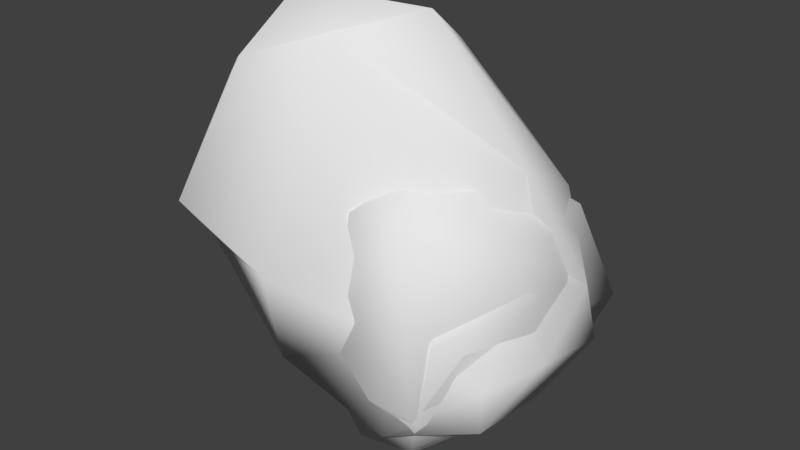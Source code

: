 # Source: Chuncks_Gore.blend  (saved by Blender 2.80.75; exported with 4.5.12 LTS)
import bpy
from mathutils import Matrix  # noqa: F401  (used for matrix-valued properties, if any)

bpy.ops.wm.read_factory_settings(use_empty=True)
scene = bpy.context.scene
scene.name = 'Scene'

# ---- collections
col_collection_1 = bpy.data.collections.new('Collection 1'); scene.collection.children.link(col_collection_1)

# ---- world
world_world = bpy.data.worlds.new('World'); scene.world = world_world
world_world.color = (0.05088, 0.05088, 0.05088)
world_world.use_sun_shadow = False
world_world.sun_shadow_jitter_overblur = 0.0

# ---- meshes
me_sphere = bpy.data.meshes.new('Sphere')
me_sphere.from_pydata([(0.03862, 0.0717, 0.009607), (0.03011, 0.1087, -0.0215), (0.02577, 0.1139, -0.06043), (0.02989, 0.08361, -0.09609), (0.06679, 0.05932, 0.02332), (0.08087, 0.08573, -0.009532), (0.07617, 0.08957, -0.05919), (0.0579, 0.06916, -0.09751), (0.07127, 0.02042, 0.02976), (0.08636, 0.02302, -0.002998), (0.07677, 0.02988, -0.05109), (0.05922, 0.03047, -0.09539), (0.05454, -0.00588, 0.02472), (0.06443, -0.02519, -0.01426), (0.05592, -0.02606, -0.06403), (0.03886, -0.007922, -0.1016), (0.04087, 0.02752, 0.02754), (0.02546, 0.002386, 0.0141), (0.01299, -0.01162, -0.02387), (0.003874, -0.02355, -0.07032), (0.005444, -0.01135, -0.1042), (0.005198, 0.02743, 0.002753), (-0.03559, 0.02375, -0.02464), (-0.04824, 0.01932, -0.06094), (-0.019, 0.02089, -0.09663), (0.01112, 0.05305, -0.0006529), (-0.02371, 0.07408, -0.02553), (-0.03275, 0.08198, -0.05698), (-0.005924, 0.06429, -0.09139), (0.02703, 0.03333, -0.113)], [], [(29, 3, 7), (2, 1, 5, 6), (0, 16, 4), (3, 2, 6, 7), (1, 0, 4, 5), (7, 6, 10, 11), (5, 4, 8, 9), (29, 7, 11), (6, 5, 9, 10), (4, 16, 8), (11, 10, 14, 15), (9, 8, 12, 13), (29, 11, 15), (10, 9, 13, 14), (8, 16, 12), (15, 14, 19, 20), (13, 12, 17, 18), (29, 15, 20), (14, 13, 18, 19), (12, 16, 17), (20, 19, 23, 24), (18, 17, 21, 22), (29, 20, 24), (19, 18, 22, 23), (17, 16, 21), (24, 23, 27, 28), (22, 21, 25, 26), (29, 24, 28), (23, 22, 26, 27), (21, 16, 25), (28, 27, 2, 3), (26, 25, 0, 1), (29, 28, 3), (27, 26, 1, 2), (25, 16, 0)])
me_sphere.polygons.foreach_set('use_smooth', [True] * 35)
_uv = me_sphere.uv_layers.new(name='UVMap')
_uv.uv.foreach_set('vector', [0.6429, 0.0, 0.7143, 0.2, 0.5714, 0.2, 0.7143, 0.4, 0.7143, 0.6, 0.5714, 0.6, 0.5714, 0.4, 0.7143, 0.8, 0.6429, 1.0, 0.5714, 0.8, 0.7143, 0.2, 0.7143, 0.4, 0.5714, 0.4, 0.5714, 0.2, 0.7143, 0.6, 0.7143, 0.8, 0.5714, 0.8, 0.5714, 0.6, 0.5714, 0.2, 0.5714, 0.4, 0.4286, 0.4, 0.4286, 0.2, 0.5714, 0.6, 0.5714, 0.8, 0.4286, 0.8, 0.4286, 0.6, 0.5, 0.0, 0.5714, 0.2, 0.4286, 0.2, 0.5714, 0.4, 0.5714, 0.6, 0.4286, 0.6, 0.4286, 0.4, 0.5714, 0.8, 0.5, 1.0, 0.4286, 0.8, 0.4286, 0.2, 0.4286, 0.4, 0.2857, 0.4, 0.2857, 0.2, 0.4286, 0.6, 0.4286, 0.8, 0.2857, 0.8, 0.2857, 0.6, 0.3571, 0.0, 0.4286, 0.2, 0.2857, 0.2, 0.4286, 0.4, 0.4286, 0.6, 0.2857, 0.6, 0.2857, 0.4, 0.4286, 0.8, 0.3571, 1.0, 0.2857, 0.8, 0.2857, 0.2, 0.2857, 0.4, 0.1429, 0.4, 0.1429, 0.2, 0.2857, 0.6, 0.2857, 0.8, 0.1429, 0.8, 0.1429, 0.6, 0.2143, 0.0, 0.2857, 0.2, 0.1429, 0.2, 0.2857, 0.4, 0.2857, 0.6, 0.1429, 0.6, 0.1429, 0.4, 0.2857, 0.8, 0.2143, 1.0, 0.1429, 0.8, 0.1429, 0.2, 0.1429, 0.4, 0.0, 0.4, 0.0, 0.2, 0.1429, 0.6, 0.1429, 0.8, 0.0, 0.8, 0.0, 0.6, 0.07143, 0.0, 0.1429, 0.2, 0.0, 0.2, 0.1429, 0.4, 0.1429, 0.6, 0.0, 0.6, 0.0, 0.4, 0.1429, 0.8, 0.07143, 1.0, 0.0, 0.8, 1.0, 0.2, 1.0, 0.4, 0.8571, 0.4, 0.8571, 0.2, 1.0, 0.6, 1.0, 0.8, 0.8571, 0.8, 0.8571, 0.6, 0.9286, 0.0, 1.0, 0.2, 0.8571, 0.2, 1.0, 0.4, 1.0, 0.6, 0.8571, 0.6, 0.8571, 0.4, 1.0, 0.8, 0.9286, 1.0, 0.8571, 0.8, 0.8571, 0.2, 0.8571, 0.4, 0.7143, 0.4, 0.7143, 0.2, 0.8571, 0.6, 0.8571, 0.8, 0.7143, 0.8, 0.7143, 0.6, 0.7857, 0.0, 0.8571, 0.2, 0.7143, 0.2, 0.8571, 0.4, 0.8571, 0.6, 0.7143, 0.6, 0.7143, 0.4, 0.8571, 0.8, 0.7857, 1.0, 0.7143, 0.8])
me_sphere.use_remesh_preserve_volume = False
me_sphere.use_remesh_preserve_attributes = False
me_sphere.use_mirror_vertex_groups = False
me_sphere.update()
me_sphere_001 = bpy.data.meshes.new('Sphere.001')
me_sphere_001.from_pydata([(0.01728, 0.03006, 0.06043), (0.01095, 0.07721, 0.0453), (0.02224, 0.1063, -0.01808), (0.03818, 0.0915, -0.07724), (0.0534, 0.03601, 0.05898), (0.07978, 0.07887, 0.02772), (0.09126, 0.1026, -0.0325), (0.07287, 0.08478, -0.08294), (0.06265, 0.003266, 0.04874), (0.08453, 0.01591, 0.01662), (0.0848, 0.03497, -0.02738), (0.07193, 0.04395, -0.08442), (0.04609, -0.02649, 0.04187), (0.05878, -0.03806, -0.004482), (0.05548, -0.02923, -0.05903), (0.04204, -0.00493, -0.09884), (0.02788, -0.003841, 0.05812), (0.01587, -0.02822, 0.04229), (0.01005, -0.0325, 0.00121), (0.00374, -0.02934, -0.06154), (0.005463, -0.012, -0.1026), (-0.004042, -0.008553, 0.04097), (-0.02751, 0.01286, 0.0064), (-0.03968, 0.01971, -0.04538), (-0.01757, 0.02027, -0.09051), (-0.002757, 0.01264, 0.04541), (-0.02823, 0.05329, 0.0183), (-0.03453, 0.07326, -0.02863), (-0.004318, 0.06376, -0.07297), (0.03458, 0.04152, -0.1072)], [], [(29, 3, 7), (2, 1, 5, 6), (0, 16, 4), (3, 2, 6, 7), (1, 0, 4, 5), (7, 6, 10, 11), (5, 4, 8, 9), (29, 7, 11), (6, 5, 9, 10), (4, 16, 8), (11, 10, 14, 15), (9, 8, 12, 13), (29, 11, 15), (10, 9, 13, 14), (8, 16, 12), (15, 14, 19, 20), (13, 12, 17, 18), (29, 15, 20), (14, 13, 18, 19), (12, 16, 17), (20, 19, 23, 24), (18, 17, 21, 22), (29, 20, 24), (19, 18, 22, 23), (17, 16, 21), (24, 23, 27, 28), (22, 21, 25, 26), (29, 24, 28), (23, 22, 26, 27), (21, 16, 25), (28, 27, 2, 3), (26, 25, 0, 1), (29, 28, 3), (27, 26, 1, 2), (25, 16, 0)])
me_sphere_001.polygons.foreach_set('use_smooth', [True] * 35)
_uv = me_sphere_001.uv_layers.new(name='UVMap')
_uv.uv.foreach_set('vector', [0.9457, 0.5841, 0.9457, 0.7528, 0.8441, 0.7339, 0.1938, 0.06558, 0.1938, 0.2697, 0.004504, 0.1904, 0.000518, 0.000518, 0.2996, 0.883, 0.2996, 0.9858, 0.1949, 0.8979, 0.4191, 0.5146, 0.5816, 0.4324, 0.5816, 0.6364, 0.4193, 0.618, 0.4001, 0.5959, 0.4001, 0.7401, 0.2944, 0.7359, 0.1949, 0.5966, 0.01094, 0.5119, 0.168, 0.4667, 0.168, 0.6635, 0.000518, 0.6295, 0.5827, 0.5831, 0.664, 0.4324, 0.7663, 0.4408, 0.7663, 0.5588, 0.9527, 0.000518, 0.9527, 0.1815, 0.8705, 0.09681, 0.3766, 0.000518, 0.3766, 0.1904, 0.1949, 0.2263, 0.2002, 0.08785, 0.984, 0.3299, 0.879, 0.2423, 0.984, 0.2273, 0.2479, 0.5949, 0.1949, 0.4324, 0.4181, 0.4421, 0.4181, 0.5823, 0.8431, 0.7673, 0.7279, 0.7414, 0.7126, 0.6422, 0.8431, 0.5841, 0.1253, 0.9574, 0.000518, 0.9359, 0.1253, 0.8194, 0.6078, 0.2371, 0.6078, 0.3756, 0.4247, 0.3821, 0.3846, 0.2273, 0.9692, 0.4181, 0.9692, 0.5241, 0.8865, 0.475, 0.7541, 0.9022, 0.7126, 0.7683, 0.8622, 0.7714, 0.8622, 0.9004, 0.5507, 0.9439, 0.4191, 0.8885, 0.4302, 0.8018, 0.5507, 0.8012, 0.9479, 0.9448, 0.8633, 0.8357, 0.9479, 0.7683, 0.6088, 0.3876, 0.6142, 0.2278, 0.7568, 0.2273, 0.7568, 0.4097, 0.7876, 0.9033, 0.7876, 0.9995, 0.7126, 0.9482, 0.5827, 0.5881, 0.7116, 0.5841, 0.7116, 0.779, 0.585, 0.7079, 0.878, 0.3981, 0.7578, 0.3891, 0.7698, 0.3091, 0.878, 0.2273, 0.6971, 0.9497, 0.5827, 0.8154, 0.6971, 0.78, 0.1812, 0.4656, 0.000518, 0.4406, 0.02626, 0.2718, 0.1812, 0.2707, 0.3464, 0.802, 0.4139, 0.7412, 0.4139, 0.8467, 0.7199, 0.1912, 0.5775, 0.1631, 0.5707, 0.000518, 0.7199, 0.05048, 0.8855, 0.4474, 0.8855, 0.5831, 0.8251, 0.5664, 0.7673, 0.4181, 0.1949, 0.8195, 0.3454, 0.7412, 0.3454, 0.8819, 0.5713, 0.8002, 0.4191, 0.7713, 0.4234, 0.6496, 0.5713, 0.6375, 0.1263, 0.9066, 0.1858, 0.8194, 0.1858, 0.9264, 0.4245, 0.1589, 0.3776, 0.008599, 0.5696, 0.000518, 0.5696, 0.1826, 0.1543, 0.8184, 0.000518, 0.7773, 0.01236, 0.6899, 0.1543, 0.6645, 0.721, 0.06758, 0.8695, 0.000518, 0.8695, 0.1476, 0.1949, 0.3946, 0.2315, 0.2507, 0.3835, 0.2273, 0.3835, 0.4314, 0.3958, 0.9711, 0.3007, 0.9221, 0.3958, 0.883])
me_sphere_001.use_remesh_preserve_volume = False
me_sphere_001.use_remesh_preserve_attributes = False
me_sphere_001.use_mirror_vertex_groups = False
me_sphere_001.update()
me_sphere_002 = bpy.data.meshes.new('Sphere.002')
me_sphere_002.from_pydata([(0.09443, 0.06731, -0.0111), (0.07358, 0.07618, 0.03725), (0.002574, 0.08315, 0.09572), (-0.05103, 0.02599, 0.1331), (0.0954, 0.07837, -0.04792), (0.07275, 0.09664, -0.03328), (0.00421, 0.09164, 0.03012), (-0.07051, 0.03802, 0.07963), (0.08189, 0.04591, -0.07375), (0.0507, 0.05822, -0.08236), (-0.01121, 0.06286, -0.07015), (-0.06325, 0.01598, 0.03464), (0.0781, -0.001296, -0.07341), (0.03686, -0.03044, -0.07822), (-0.01959, -0.04377, -0.0458), (-0.06623, -0.04289, 0.008607), (0.09226, 0.03344, -0.04339), (0.08036, -0.003123, -0.04595), (0.041, -0.01601, -0.03018), (-0.01455, -0.05931, 0.01041), (-0.05987, -0.06927, 0.04139), (0.07337, 0.03024, -0.008388), (0.06067, 9.017e-05, 0.03596), (-0.01099, -0.0071, 0.1216), (-0.0489, -0.03397, 0.1088), (0.07599, 0.0482, 0.008159), (0.07238, 0.03759, 0.05806), (0.02561, 0.02162, 0.1337), (-0.03715, -0.003929, 0.1395), (-0.08471, -0.01151, 0.08152)], [], [(29, 3, 7), (2, 1, 5, 6), (0, 16, 4), (3, 2, 6, 7), (1, 0, 4, 5), (7, 6, 10, 11), (5, 4, 8, 9), (29, 7, 11), (6, 5, 9, 10), (4, 16, 8), (11, 10, 14, 15), (9, 8, 12, 13), (29, 11, 15), (10, 9, 13, 14), (8, 16, 12), (15, 14, 19, 20), (13, 12, 17, 18), (29, 15, 20), (14, 13, 18, 19), (12, 16, 17), (20, 19, 23, 24), (18, 17, 21, 22), (29, 20, 24), (19, 18, 22, 23), (17, 16, 21), (24, 23, 27, 28), (22, 21, 25, 26), (29, 24, 28), (23, 22, 26, 27), (21, 16, 25), (28, 27, 2, 3), (26, 25, 0, 1), (29, 28, 3), (27, 26, 1, 2), (25, 16, 0)])
me_sphere_002.polygons.foreach_set('use_smooth', [True] * 35)
_uv = me_sphere_002.uv_layers.new(name='UVMap')
_uv.uv.foreach_set('vector', [0.8718, 0.8913, 0.7387, 0.791, 0.8718, 0.7722, 0.4536, 0.6559, 0.4341, 0.4436, 0.562, 0.3319, 0.562, 0.5481, 0.8224, 0.32, 0.7257, 0.2712, 0.8224, 0.2311, 0.5977, 0.2859, 0.5974, 0.08517, 0.7247, 0.0005057, 0.7247, 0.2419, 0.4947, 0.6569, 0.5248, 0.7766, 0.4947, 0.8603, 0.4341, 0.8155, 0.1045, 0.3716, 0.0005057, 0.1537, 0.1901, 0.0005057, 0.1901, 0.2918, 0.6404, 0.9995, 0.5724, 0.9673, 0.563, 0.8669, 0.6404, 0.8467, 0.407, 0.9239, 0.3101, 0.8544, 0.407, 0.7888, 0.1911, 0.5281, 0.2818, 0.3319, 0.4331, 0.3534, 0.4331, 0.4997, 0.8387, 0.2538, 0.9333, 0.2091, 0.9333, 0.2887, 0.5964, 0.01066, 0.5964, 0.302, 0.3894, 0.1555, 0.4478, 0.0005057, 0.9238, 0.2081, 0.8457, 0.1904, 0.8387, 0.08117, 0.9238, 0.0005057, 0.1483, 0.6378, 0.1483, 0.7728, 0.0005057, 0.7545, 0.1464, 0.6261, 0.0005057, 0.6367, 0.003577, 0.4291, 0.1464, 0.3726, 0.6414, 0.8768, 0.7151, 0.8467, 0.7151, 0.9577, 0.8392, 0.6055, 0.8392, 0.7712, 0.7387, 0.6805, 0.7561, 0.5528, 0.3021, 0.9306, 0.1911, 0.8928, 0.2008, 0.8297, 0.3021, 0.8142, 0.9296, 0.5528, 0.9296, 0.7411, 0.8402, 0.7002, 0.7257, 0.1541, 0.7291, 0.0005057, 0.8377, 0.04221, 0.8377, 0.2301, 0.1792, 0.7738, 0.1792, 0.8849, 0.128, 0.812, 0.1911, 0.581, 0.3091, 0.5291, 0.3091, 0.8132, 0.2127, 0.7573, 0.8446, 0.4957, 0.7452, 0.5207, 0.7393, 0.4037, 0.8446, 0.3319, 0.7279, 0.8457, 0.563, 0.7954, 0.7279, 0.7294, 0.3884, 0.2846, 0.2063, 0.3309, 0.1911, 0.1678, 0.3884, 0.0005057, 0.09149, 0.879, 0.09149, 0.9681, 0.0005057, 0.9529, 0.9116, 0.2982, 0.9116, 0.4097, 0.9098, 0.5207, 0.8456, 0.3773, 0.127, 0.878, 0.0005057, 0.863, 0.01378, 0.8078, 0.127, 0.7738, 0.9911, 0.1747, 0.9248, 0.07926, 0.9911, 0.0005057, 0.4148, 0.5291, 0.4148, 0.7878, 0.3114, 0.775, 0.3101, 0.5662, 0.1474, 0.4578, 0.1828, 0.3726, 0.1828, 0.5021, 0.7377, 0.5551, 0.7377, 0.7123, 0.563, 0.7284, 0.6601, 0.5528, 0.9501, 0.7722, 0.9501, 0.8904, 0.9108, 0.9552, 0.8728, 0.8378, 0.9895, 0.4649, 0.9126, 0.3087, 0.9895, 0.2982, 0.563, 0.5518, 0.6403, 0.3578, 0.7383, 0.3319, 0.7383, 0.5451, 0.5423, 0.9371, 0.4341, 0.8659, 0.5423, 0.8613])
me_sphere_002.use_remesh_preserve_volume = False
me_sphere_002.use_remesh_preserve_attributes = False
me_sphere_002.use_mirror_vertex_groups = False
me_sphere_002.update()

# ---- objects
ob_sphere = bpy.data.objects.new('Sphere', me_sphere)
ob_sphere_001 = bpy.data.objects.new('Sphere.001', me_sphere_001)
ob_sphere_002 = bpy.data.objects.new('Sphere.002', me_sphere_002)

# ---- transforms, parenting, visibility, modifiers, constraints
ob_sphere.location = (0.0, 0.0, 0.0)
ob_sphere.lineart.crease_threshold = 0.0
ob_sphere_001.location = (0.0, 0.0, 0.0)
ob_sphere_001.lineart.crease_threshold = 0.0
ob_sphere_002.location = (0.0, 0.0, 0.0)
ob_sphere_002.lineart.crease_threshold = 0.0

# ---- collection membership
scene.collection.objects.link(ob_sphere)
scene.collection.objects.link(ob_sphere_001)
scene.collection.objects.link(ob_sphere_002)

# ---- scene / render settings (as saved in the file)
scene.frame_start = 1; scene.frame_end = 250; scene.frame_set(1)
scene.render.engine = 'BLENDER_EEVEE_NEXT'
scene.render.resolution_percentage = 50
scene.render.dither_intensity = 0.0
scene.cycles.use_denoising = False
scene.cycles.samples = 128
scene.cycles.sampling_pattern = 'TABULATED_SOBOL'
scene.cycles.use_adaptive_sampling = False
scene.cycles.use_light_tree = False
scene.view_settings.view_transform = 'Standard'
bpy.context.view_layer.update()

# ---- added for rendering (the .blend has no active camera and no usable light): camera, sun
cam_auto = bpy.data.cameras.new('AutoCamera')
cam_auto.lens = 50.0
cam_auto.sensor_width = 36.0
cam_auto.clip_end = 1000.0
ob_auto_camera = bpy.data.objects.new('AutoCamera', cam_auto)
scene.collection.objects.link(ob_auto_camera)
ob_auto_camera.location = (0.338612, -0.377605, 0.279846)
ob_auto_camera.rotation_euler = (1.09748, -7.21219e-08, 0.694738)
scene.camera = ob_auto_camera
light_auto_sun = bpy.data.lights.new('AutoSun', 'SUN')
light_auto_sun.energy = 3.0
light_auto_sun.angle = 0.0523599
ob_auto_sun = bpy.data.objects.new('AutoSun', light_auto_sun)
scene.collection.objects.link(ob_auto_sun)
ob_auto_sun.rotation_euler = (0.872665, 0.174533, 0.523599)
bpy.context.view_layer.update()
